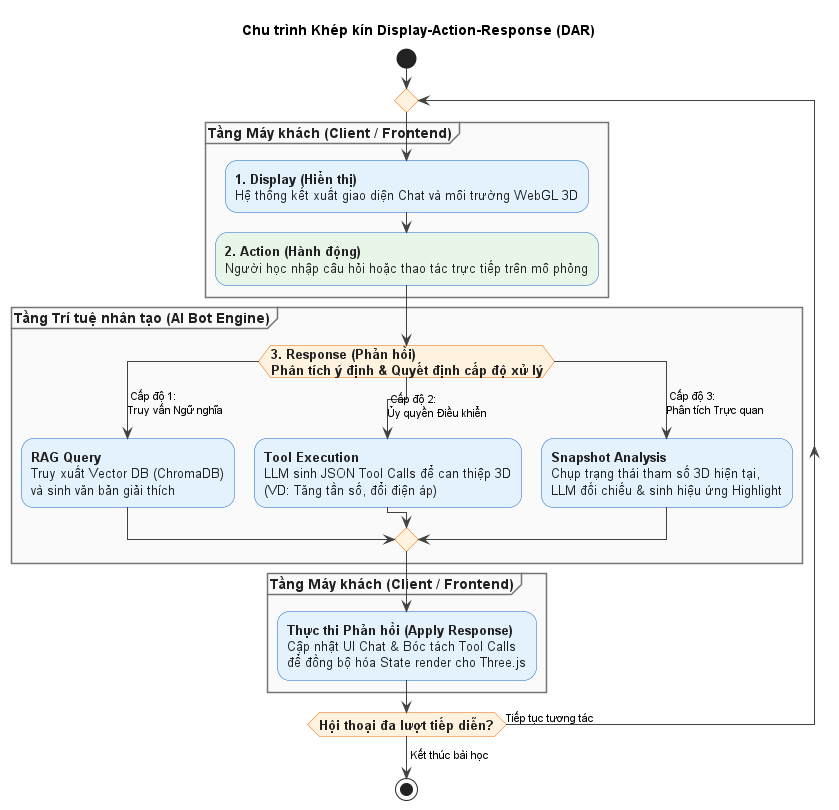

The diagram above was rendered by PlantUML. Its source (embedded in the PNG):
@startuml
' Tùy chỉnh đường nét và font chữ chuẩn UML Distilled
skinparam defaultFontName sans-serif
skinparam linetype ortho
skinparam nodesep 50
skinparam ranksep 40

' Bảng màu chuyên nghiệp theo phong cách HBR / Doanh nghiệp
skinparam activity {
    BackgroundColor #E3F2FD
    BorderColor #1565C0
    FontColor #212121
    FontSize 13
}
skinparam partition {
    BorderColor #757575
    BackgroundColor #FAFAFA
    FontColor #212121
    FontStyle bold
    FontSize 14
}
skinparam ActivityDiamond {
    BackgroundColor #FFF3E0
    BorderColor #EF6C00
    FontColor #212121
    FontStyle bold
}
skinparam ArrowColor #424242

title Chu trình Khép kín Display-Action-Response (DAR)

start

repeat
    partition "Tầng Máy khách (Client / Frontend)" {
        :**1. Display (Hiển thị)**\nHệ thống kết xuất giao diện Chat và môi trường WebGL 3D;
        
        #E8F5E9:**2. Action (Hành động)**\nNgười học nhập câu hỏi hoặc thao tác trực tiếp trên mô phỏng;
    }

    partition "Tầng Trí tuệ nhân tạo (AI Bot Engine)" {
        switch (**3. Response (Phản hồi)**\nPhân tích ý định & Quyết định cấp độ xử lý)
        
        case ( Cấp độ 1:\nTruy vấn Ngữ nghĩa )
            :**RAG Query**\nTruy xuất Vector DB (ChromaDB)\nvà sinh văn bản giải thích;
            
        case ( Cấp độ 2:\nỦy quyền Điều khiển )
            :**Tool Execution**\nLLM sinh JSON Tool Calls để can thiệp 3D\n(VD: Tăng tần số, đổi điện áp);
            
        case ( Cấp độ 3:\nPhân tích Trực quan )
            :**Snapshot Analysis**\nChụp trạng thái tham số 3D hiện tại,\nLLM đối chiếu & sinh hiệu ứng Highlight;
        endswitch
    }
    
    partition "Tầng Máy khách (Client / Frontend)" {
        :**Thực thi Phản hồi (Apply Response)**\nCập nhật UI Chat & Bóc tách Tool Calls\nđể đồng bộ hóa State render cho Three.js;
    }

' Vòng lặp hội thoại đa lượt
repeat while (Hội thoại đa lượt tiếp diễn?) is (Tiếp tục tương tác)
-> Kết thúc bài học;

stop
@enduml